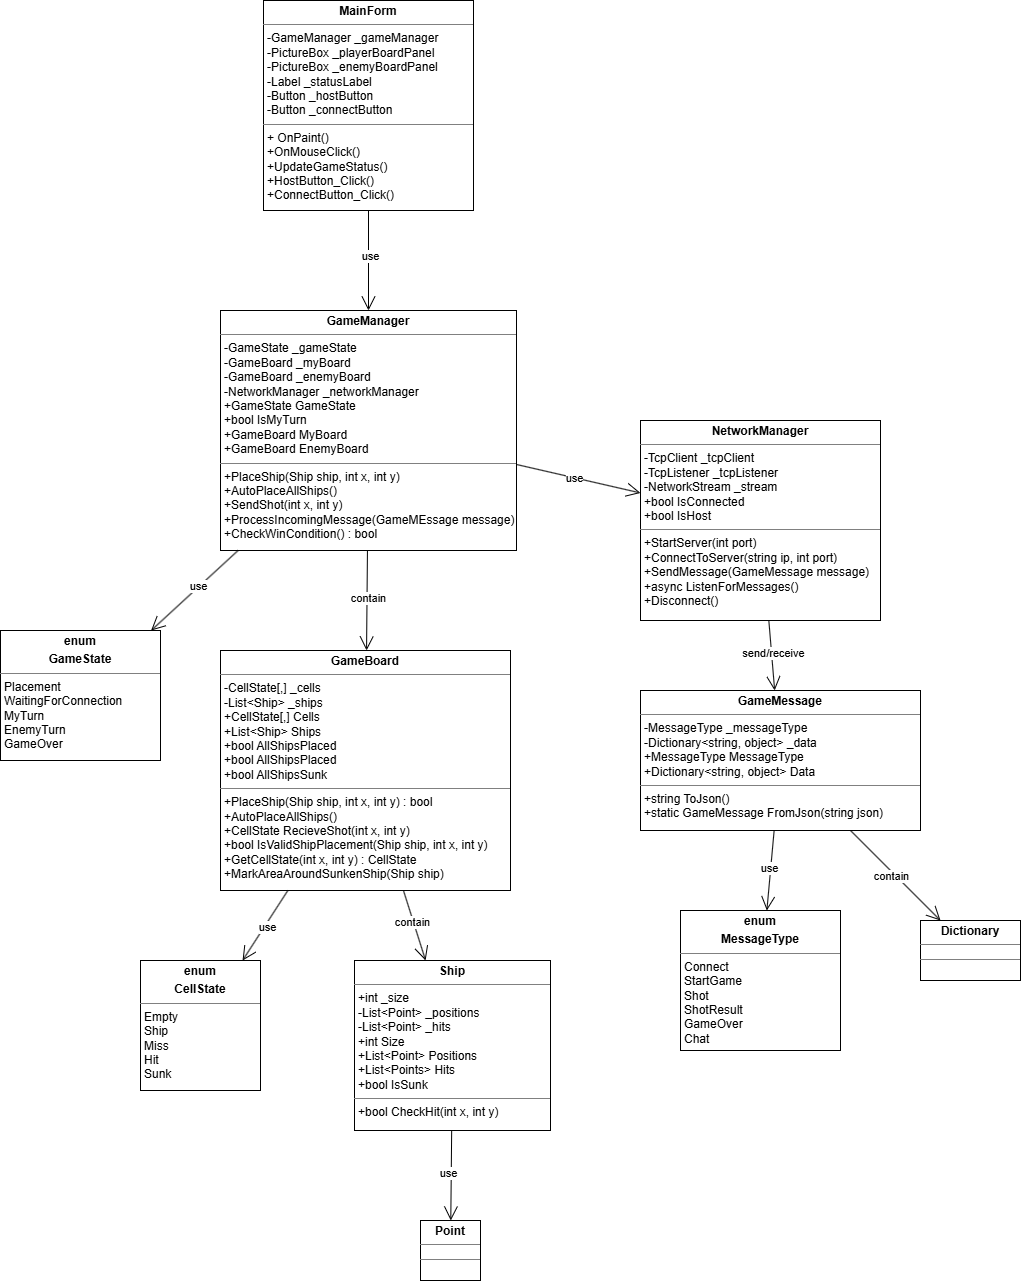

The diagram above was exported from draw.io. Its source (the exported page's mxGraphModel, read from the mxfile embedded in the PNG):
<mxGraphModel dx="4350" dy="2723" grid="1" gridSize="10" guides="1" tooltips="1" connect="1" arrows="1" fold="1" page="1" pageScale="1" pageWidth="827" pageHeight="1169" math="0" shadow="0">
  <root>
    <mxCell id="0" />
    <mxCell id="1" parent="0" />
    <mxCell id="EoANaRTdVlpWyDfjJylY-2" value="&lt;p style=&quot;margin:0px;margin-top:4px;text-align:center;&quot;&gt;&lt;b&gt;enum&lt;/b&gt;&lt;/p&gt;&lt;p style=&quot;margin:0px;margin-top:4px;text-align:center;&quot;&gt;&lt;b&gt;GameState&lt;/b&gt;&lt;/p&gt;&lt;hr size=&quot;1&quot; style=&quot;border-style:solid;&quot;&gt;&lt;p style=&quot;margin:0px;margin-left:4px;&quot;&gt;Placement&lt;/p&gt;&lt;p style=&quot;margin:0px;margin-left:4px;&quot;&gt;WaitingForConnection&lt;/p&gt;&lt;p style=&quot;margin:0px;margin-left:4px;&quot;&gt;MyTurn&lt;/p&gt;&lt;p style=&quot;margin:0px;margin-left:4px;&quot;&gt;EnemyTurn&lt;/p&gt;&lt;p style=&quot;margin:0px;margin-left:4px;&quot;&gt;GameOver&lt;/p&gt;&lt;p style=&quot;margin:0px;margin-left:4px;&quot;&gt;&lt;br&gt;&lt;/p&gt;" style="verticalAlign=top;align=left;overflow=fill;html=1;whiteSpace=wrap;" vertex="1" parent="1">
      <mxGeometry x="-30" y="590" width="160" height="130" as="geometry" />
    </mxCell>
    <mxCell id="EoANaRTdVlpWyDfjJylY-4" value="&lt;p style=&quot;margin:0px;margin-top:4px;text-align:center;&quot;&gt;&lt;b&gt;MainForm&lt;/b&gt;&lt;/p&gt;&lt;hr size=&quot;1&quot; style=&quot;border-style:solid;&quot;&gt;&lt;p style=&quot;margin:0px;margin-left:4px;&quot;&gt;-GameManager _gameManager&lt;/p&gt;&lt;p style=&quot;margin:0px;margin-left:4px;&quot;&gt;-PictureBox _playerBoardPanel&lt;/p&gt;&lt;p style=&quot;margin:0px;margin-left:4px;&quot;&gt;-PictureBox _enemyBoardPanel&lt;/p&gt;&lt;p style=&quot;margin:0px;margin-left:4px;&quot;&gt;-Label _statusLabel&lt;/p&gt;&lt;p style=&quot;margin:0px;margin-left:4px;&quot;&gt;-Button _hostButton&lt;/p&gt;&lt;p style=&quot;margin:0px;margin-left:4px;&quot;&gt;-Button _connectButton&lt;/p&gt;&lt;hr size=&quot;1&quot; style=&quot;border-style:solid;&quot;&gt;&lt;p style=&quot;margin:0px;margin-left:4px;&quot;&gt;+ OnPaint()&lt;/p&gt;&lt;p style=&quot;margin:0px;margin-left:4px;&quot;&gt;+OnMouseClick()&lt;/p&gt;&lt;p style=&quot;margin:0px;margin-left:4px;&quot;&gt;+UpdateGameStatus()&lt;/p&gt;&lt;p style=&quot;margin:0px;margin-left:4px;&quot;&gt;+HostButton_Click()&lt;/p&gt;&lt;p style=&quot;margin:0px;margin-left:4px;&quot;&gt;+ConnectButton_Click()&lt;/p&gt;" style="verticalAlign=top;align=left;overflow=fill;html=1;whiteSpace=wrap;" vertex="1" parent="1">
      <mxGeometry x="233" y="-40" width="210" height="210" as="geometry" />
    </mxCell>
    <mxCell id="EoANaRTdVlpWyDfjJylY-5" value="&lt;p style=&quot;margin:0px;margin-top:4px;text-align:center;&quot;&gt;&lt;b&gt;GameManager&lt;/b&gt;&lt;/p&gt;&lt;hr size=&quot;1&quot; style=&quot;border-style:solid;&quot;&gt;&lt;p style=&quot;margin:0px;margin-left:4px;&quot;&gt;-GameState _gameState&lt;/p&gt;&lt;p style=&quot;margin:0px;margin-left:4px;&quot;&gt;-GameBoard _myBoard&lt;/p&gt;&lt;p style=&quot;margin:0px;margin-left:4px;&quot;&gt;-GameBoard _enemyBoard&lt;/p&gt;&lt;p style=&quot;margin:0px;margin-left:4px;&quot;&gt;-NetworkManager _networkManager&lt;/p&gt;&lt;p style=&quot;margin:0px;margin-left:4px;&quot;&gt;+GameState GameState&lt;/p&gt;&lt;p style=&quot;margin:0px;margin-left:4px;&quot;&gt;+bool IsMyTurn&lt;/p&gt;&lt;p style=&quot;margin:0px;margin-left:4px;&quot;&gt;+GameBoard MyBoard&lt;/p&gt;&lt;p style=&quot;margin:0px;margin-left:4px;&quot;&gt;+GameBoard EnemyBoard&lt;/p&gt;&lt;hr size=&quot;1&quot; style=&quot;border-style:solid;&quot;&gt;&lt;p style=&quot;margin:0px;margin-left:4px;&quot;&gt;+PlaceShip(Ship ship, int x, int y)&lt;/p&gt;&lt;p style=&quot;margin:0px;margin-left:4px;&quot;&gt;+AutoPlaceAllShips()&lt;/p&gt;&lt;p style=&quot;margin:0px;margin-left:4px;&quot;&gt;+SendShot(int x, int y)&lt;/p&gt;&lt;p style=&quot;margin:0px;margin-left:4px;&quot;&gt;+ProcessIncomingMessage(GameMEssage message)&lt;/p&gt;&lt;p style=&quot;margin:0px;margin-left:4px;&quot;&gt;+CheckWinCondition() : bool&lt;/p&gt;" style="verticalAlign=top;align=left;overflow=fill;html=1;whiteSpace=wrap;" vertex="1" parent="1">
      <mxGeometry x="190" y="270" width="296" height="240" as="geometry" />
    </mxCell>
    <mxCell id="EoANaRTdVlpWyDfjJylY-6" value="&lt;p style=&quot;margin:0px;margin-top:4px;text-align:center;&quot;&gt;&lt;b&gt;GameBoard&lt;/b&gt;&lt;/p&gt;&lt;hr size=&quot;1&quot; style=&quot;border-style:solid;&quot;&gt;&lt;p style=&quot;margin:0px;margin-left:4px;&quot;&gt;-CellState[,] _cells&lt;/p&gt;&lt;p style=&quot;margin:0px;margin-left:4px;&quot;&gt;-List&amp;lt;Ship&amp;gt; _ships&lt;/p&gt;&lt;p style=&quot;margin:0px;margin-left:4px;&quot;&gt;+CellState[,] Cells&lt;/p&gt;&lt;p style=&quot;margin:0px;margin-left:4px;&quot;&gt;+List&amp;lt;Ship&amp;gt; Ships&lt;/p&gt;&lt;p style=&quot;margin:0px;margin-left:4px;&quot;&gt;+bool AllShipsPlaced&lt;/p&gt;&lt;p style=&quot;margin:0px;margin-left:4px;&quot;&gt;+bool AllShipsPlaced&lt;/p&gt;&lt;p style=&quot;margin:0px;margin-left:4px;&quot;&gt;+bool AllShipsSunk&lt;/p&gt;&lt;hr size=&quot;1&quot; style=&quot;border-style:solid;&quot;&gt;&lt;p style=&quot;margin:0px;margin-left:4px;&quot;&gt;+PlaceShip(Ship ship, int x, int y) : bool&lt;/p&gt;&lt;p style=&quot;margin:0px;margin-left:4px;&quot;&gt;+AutoPlaceAllShips()&lt;/p&gt;&lt;p style=&quot;margin:0px;margin-left:4px;&quot;&gt;+CellState RecieveShot(int x, int y)&lt;/p&gt;&lt;p style=&quot;margin:0px;margin-left:4px;&quot;&gt;+bool IsValidShipPlacement(Ship ship, int x, int y)&lt;/p&gt;&lt;p style=&quot;margin:0px;margin-left:4px;&quot;&gt;+GetCellState(int x, int y) : CellState&lt;/p&gt;&lt;p style=&quot;margin:0px;margin-left:4px;&quot;&gt;+MarkAreaAroundSunkenShip(Ship ship)&lt;/p&gt;" style="verticalAlign=top;align=left;overflow=fill;html=1;whiteSpace=wrap;" vertex="1" parent="1">
      <mxGeometry x="190" y="610" width="290" height="240" as="geometry" />
    </mxCell>
    <mxCell id="EoANaRTdVlpWyDfjJylY-7" value="&lt;p style=&quot;margin:0px;margin-top:4px;text-align:center;&quot;&gt;&lt;b&gt;NetworkManager&lt;/b&gt;&lt;/p&gt;&lt;hr size=&quot;1&quot; style=&quot;border-style:solid;&quot;&gt;&lt;p style=&quot;margin:0px;margin-left:4px;&quot;&gt;-TcpClient _tcpClient&lt;/p&gt;&lt;p style=&quot;margin:0px;margin-left:4px;&quot;&gt;-TcpListener _tcpListener&lt;/p&gt;&lt;p style=&quot;margin:0px;margin-left:4px;&quot;&gt;-NetworkStream _stream&lt;/p&gt;&lt;p style=&quot;margin:0px;margin-left:4px;&quot;&gt;+bool IsConnected&lt;/p&gt;&lt;p style=&quot;margin:0px;margin-left:4px;&quot;&gt;+bool IsHost&lt;/p&gt;&lt;hr size=&quot;1&quot; style=&quot;border-style:solid;&quot;&gt;&lt;p style=&quot;margin:0px;margin-left:4px;&quot;&gt;+StartServer(int port)&lt;/p&gt;&lt;p style=&quot;margin:0px;margin-left:4px;&quot;&gt;+ConnectToServer(string ip, int port)&lt;/p&gt;&lt;p style=&quot;margin:0px;margin-left:4px;&quot;&gt;+SendMessage(GameMessage message)&lt;/p&gt;&lt;p style=&quot;margin:0px;margin-left:4px;&quot;&gt;+async ListenForMessages()&lt;/p&gt;&lt;p style=&quot;margin:0px;margin-left:4px;&quot;&gt;+Disconnect()&lt;/p&gt;" style="verticalAlign=top;align=left;overflow=fill;html=1;whiteSpace=wrap;" vertex="1" parent="1">
      <mxGeometry x="610" y="380" width="240" height="200" as="geometry" />
    </mxCell>
    <mxCell id="EoANaRTdVlpWyDfjJylY-8" value="&lt;p style=&quot;margin:0px;margin-top:4px;text-align:center;&quot;&gt;&lt;b&gt;GameMessage&lt;/b&gt;&lt;/p&gt;&lt;hr size=&quot;1&quot; style=&quot;border-style:solid;&quot;&gt;&lt;p style=&quot;margin:0px;margin-left:4px;&quot;&gt;-MessageType _messageType&lt;/p&gt;&lt;p style=&quot;margin:0px;margin-left:4px;&quot;&gt;-Dictionary&amp;lt;string, object&amp;gt; _data&lt;/p&gt;&lt;p style=&quot;margin:0px;margin-left:4px;&quot;&gt;+MessageType MessageType&lt;/p&gt;&lt;p style=&quot;margin:0px;margin-left:4px;&quot;&gt;+Dictionary&amp;lt;string, object&amp;gt; Data&lt;/p&gt;&lt;hr size=&quot;1&quot; style=&quot;border-style:solid;&quot;&gt;&lt;p style=&quot;margin:0px;margin-left:4px;&quot;&gt;+string ToJson()&lt;/p&gt;&lt;p style=&quot;margin:0px;margin-left:4px;&quot;&gt;+static GameMessage FromJson(string json)&lt;/p&gt;" style="verticalAlign=top;align=left;overflow=fill;html=1;whiteSpace=wrap;" vertex="1" parent="1">
      <mxGeometry x="610" y="650" width="280" height="140" as="geometry" />
    </mxCell>
    <mxCell id="EoANaRTdVlpWyDfjJylY-9" value="&lt;p style=&quot;margin:0px;margin-top:4px;text-align:center;&quot;&gt;&lt;b&gt;Ship&lt;/b&gt;&lt;/p&gt;&lt;hr size=&quot;1&quot; style=&quot;border-style:solid;&quot;&gt;&lt;p style=&quot;margin:0px;margin-left:4px;&quot;&gt;+int _size&lt;/p&gt;&lt;p style=&quot;margin:0px;margin-left:4px;&quot;&gt;-List&amp;lt;Point&amp;gt; _positions&lt;/p&gt;&lt;p style=&quot;margin:0px;margin-left:4px;&quot;&gt;-List&amp;lt;Point&amp;gt; _hits&lt;/p&gt;&lt;p style=&quot;margin:0px;margin-left:4px;&quot;&gt;+int Size&lt;/p&gt;&lt;p style=&quot;margin:0px;margin-left:4px;&quot;&gt;+List&amp;lt;Point&amp;gt; Positions&lt;/p&gt;&lt;p style=&quot;margin:0px;margin-left:4px;&quot;&gt;+List&amp;lt;Points&amp;gt; Hits&lt;/p&gt;&lt;p style=&quot;margin:0px;margin-left:4px;&quot;&gt;+bool IsSunk&lt;/p&gt;&lt;hr size=&quot;1&quot; style=&quot;border-style:solid;&quot;&gt;&lt;p style=&quot;margin:0px;margin-left:4px;&quot;&gt;+bool CheckHit(int x, int y)&lt;/p&gt;" style="verticalAlign=top;align=left;overflow=fill;html=1;whiteSpace=wrap;" vertex="1" parent="1">
      <mxGeometry x="324" y="920" width="196" height="170" as="geometry" />
    </mxCell>
    <mxCell id="EoANaRTdVlpWyDfjJylY-10" value="&lt;p style=&quot;margin:0px;margin-top:4px;text-align:center;&quot;&gt;&lt;b&gt;enum&lt;/b&gt;&lt;/p&gt;&lt;p style=&quot;margin:0px;margin-top:4px;text-align:center;&quot;&gt;&lt;b&gt;CellState&lt;/b&gt;&lt;/p&gt;&lt;hr size=&quot;1&quot; style=&quot;border-style:solid;&quot;&gt;&lt;p style=&quot;margin:0px;margin-left:4px;&quot;&gt;Empty&lt;/p&gt;&lt;p style=&quot;margin:0px;margin-left:4px;&quot;&gt;Ship&lt;/p&gt;&lt;p style=&quot;margin:0px;margin-left:4px;&quot;&gt;Miss&lt;/p&gt;&lt;p style=&quot;margin:0px;margin-left:4px;&quot;&gt;Hit&lt;/p&gt;&lt;p style=&quot;margin:0px;margin-left:4px;&quot;&gt;Sunk&lt;/p&gt;&lt;p style=&quot;margin:0px;margin-left:4px;&quot;&gt;&lt;br&gt;&lt;/p&gt;" style="verticalAlign=top;align=left;overflow=fill;html=1;whiteSpace=wrap;" vertex="1" parent="1">
      <mxGeometry x="110" y="920" width="120" height="130" as="geometry" />
    </mxCell>
    <mxCell id="EoANaRTdVlpWyDfjJylY-11" value="&lt;p style=&quot;margin:0px;margin-top:4px;text-align:center;&quot;&gt;&lt;b&gt;Point&lt;/b&gt;&lt;/p&gt;&lt;hr size=&quot;1&quot; style=&quot;border-style:solid;&quot;&gt;&lt;div style=&quot;height:2px;&quot;&gt;&lt;/div&gt;&lt;hr size=&quot;1&quot; style=&quot;border-style:solid;&quot;&gt;&lt;div style=&quot;height:2px;&quot;&gt;&lt;/div&gt;" style="verticalAlign=top;align=left;overflow=fill;html=1;whiteSpace=wrap;" vertex="1" parent="1">
      <mxGeometry x="390" y="1180" width="60" height="60" as="geometry" />
    </mxCell>
    <mxCell id="EoANaRTdVlpWyDfjJylY-12" value="&lt;p style=&quot;margin:0px;margin-top:4px;text-align:center;&quot;&gt;&lt;b&gt;enum&lt;/b&gt;&lt;/p&gt;&lt;p style=&quot;margin:0px;margin-top:4px;text-align:center;&quot;&gt;&lt;b&gt;MessageType&lt;/b&gt;&lt;/p&gt;&lt;hr size=&quot;1&quot; style=&quot;border-style:solid;&quot;&gt;&lt;p style=&quot;margin:0px;margin-left:4px;&quot;&gt;Connect&lt;/p&gt;&lt;p style=&quot;margin:0px;margin-left:4px;&quot;&gt;StartGame&lt;/p&gt;&lt;p style=&quot;margin:0px;margin-left:4px;&quot;&gt;Shot&lt;/p&gt;&lt;p style=&quot;margin:0px;margin-left:4px;&quot;&gt;ShotResult&lt;/p&gt;&lt;p style=&quot;margin:0px;margin-left:4px;&quot;&gt;GameOver&lt;/p&gt;&lt;p style=&quot;margin:0px;margin-left:4px;&quot;&gt;Chat&lt;/p&gt;&lt;p style=&quot;margin:0px;margin-left:4px;&quot;&gt;&lt;br&gt;&lt;/p&gt;" style="verticalAlign=top;align=left;overflow=fill;html=1;whiteSpace=wrap;" vertex="1" parent="1">
      <mxGeometry x="650" y="870" width="160" height="140" as="geometry" />
    </mxCell>
    <mxCell id="EoANaRTdVlpWyDfjJylY-14" value="&lt;p style=&quot;margin:0px;margin-top:4px;text-align:center;&quot;&gt;&lt;b&gt;Dictionary&lt;/b&gt;&lt;/p&gt;&lt;hr size=&quot;1&quot; style=&quot;border-style:solid;&quot;&gt;&lt;div style=&quot;height:2px;&quot;&gt;&lt;/div&gt;&lt;hr size=&quot;1&quot; style=&quot;border-style:solid;&quot;&gt;&lt;div style=&quot;height:2px;&quot;&gt;&lt;/div&gt;" style="verticalAlign=top;align=left;overflow=fill;html=1;whiteSpace=wrap;" vertex="1" parent="1">
      <mxGeometry x="890" y="880" width="100" height="60" as="geometry" />
    </mxCell>
    <mxCell id="EoANaRTdVlpWyDfjJylY-15" value="" style="endArrow=open;endFill=1;endSize=12;html=1;rounded=0;" edge="1" parent="1" source="EoANaRTdVlpWyDfjJylY-4" target="EoANaRTdVlpWyDfjJylY-5">
      <mxGeometry width="160" relative="1" as="geometry">
        <mxPoint x="160" y="250" as="sourcePoint" />
        <mxPoint x="320" y="250" as="targetPoint" />
      </mxGeometry>
    </mxCell>
    <mxCell id="EoANaRTdVlpWyDfjJylY-22" value="use" style="edgeLabel;html=1;align=center;verticalAlign=middle;resizable=0;points=[];" vertex="1" connectable="0" parent="EoANaRTdVlpWyDfjJylY-15">
      <mxGeometry x="-0.1044" y="1" relative="1" as="geometry">
        <mxPoint as="offset" />
      </mxGeometry>
    </mxCell>
    <mxCell id="EoANaRTdVlpWyDfjJylY-19" value="" style="endArrow=open;endFill=1;endSize=12;html=1;rounded=0;" edge="1" parent="1" source="EoANaRTdVlpWyDfjJylY-5" target="EoANaRTdVlpWyDfjJylY-2">
      <mxGeometry width="160" relative="1" as="geometry">
        <mxPoint x="400" y="250" as="sourcePoint" />
        <mxPoint x="560" y="250" as="targetPoint" />
      </mxGeometry>
    </mxCell>
    <mxCell id="EoANaRTdVlpWyDfjJylY-20" value="use" style="edgeLabel;html=1;align=center;verticalAlign=middle;resizable=0;points=[];" vertex="1" connectable="0" parent="EoANaRTdVlpWyDfjJylY-19">
      <mxGeometry x="-0.1104" y="-1" relative="1" as="geometry">
        <mxPoint as="offset" />
      </mxGeometry>
    </mxCell>
    <mxCell id="EoANaRTdVlpWyDfjJylY-23" value="" style="endArrow=open;endFill=1;endSize=12;html=1;rounded=0;" edge="1" parent="1" source="EoANaRTdVlpWyDfjJylY-5" target="EoANaRTdVlpWyDfjJylY-6">
      <mxGeometry width="160" relative="1" as="geometry">
        <mxPoint x="120" y="630" as="sourcePoint" />
        <mxPoint x="280" y="630" as="targetPoint" />
      </mxGeometry>
    </mxCell>
    <mxCell id="EoANaRTdVlpWyDfjJylY-24" value="contain" style="edgeLabel;html=1;align=center;verticalAlign=middle;resizable=0;points=[];" vertex="1" connectable="0" parent="EoANaRTdVlpWyDfjJylY-23">
      <mxGeometry x="-0.0671" y="1" relative="1" as="geometry">
        <mxPoint as="offset" />
      </mxGeometry>
    </mxCell>
    <mxCell id="EoANaRTdVlpWyDfjJylY-25" value="" style="endArrow=open;endFill=1;endSize=12;html=1;rounded=0;" edge="1" parent="1" source="EoANaRTdVlpWyDfjJylY-5" target="EoANaRTdVlpWyDfjJylY-7">
      <mxGeometry width="160" relative="1" as="geometry">
        <mxPoint x="440" y="520" as="sourcePoint" />
        <mxPoint x="600" y="520" as="targetPoint" />
      </mxGeometry>
    </mxCell>
    <mxCell id="EoANaRTdVlpWyDfjJylY-26" value="use" style="edgeLabel;html=1;align=center;verticalAlign=middle;resizable=0;points=[];" vertex="1" connectable="0" parent="EoANaRTdVlpWyDfjJylY-25">
      <mxGeometry x="-0.0648" relative="1" as="geometry">
        <mxPoint as="offset" />
      </mxGeometry>
    </mxCell>
    <mxCell id="EoANaRTdVlpWyDfjJylY-27" value="" style="endArrow=open;endFill=1;endSize=12;html=1;rounded=0;" edge="1" parent="1" source="EoANaRTdVlpWyDfjJylY-7" target="EoANaRTdVlpWyDfjJylY-8">
      <mxGeometry width="160" relative="1" as="geometry">
        <mxPoint x="540" y="710" as="sourcePoint" />
        <mxPoint x="700" y="710" as="targetPoint" />
      </mxGeometry>
    </mxCell>
    <mxCell id="EoANaRTdVlpWyDfjJylY-29" value="send/receive" style="edgeLabel;html=1;align=center;verticalAlign=middle;resizable=0;points=[];" vertex="1" connectable="0" parent="EoANaRTdVlpWyDfjJylY-27">
      <mxGeometry x="-0.0715" y="1" relative="1" as="geometry">
        <mxPoint as="offset" />
      </mxGeometry>
    </mxCell>
    <mxCell id="EoANaRTdVlpWyDfjJylY-30" value="" style="endArrow=open;endFill=1;endSize=12;html=1;rounded=0;" edge="1" parent="1" source="EoANaRTdVlpWyDfjJylY-6" target="EoANaRTdVlpWyDfjJylY-10">
      <mxGeometry width="160" relative="1" as="geometry">
        <mxPoint x="210" y="860" as="sourcePoint" />
        <mxPoint x="370" y="860" as="targetPoint" />
      </mxGeometry>
    </mxCell>
    <mxCell id="EoANaRTdVlpWyDfjJylY-31" value="use" style="edgeLabel;html=1;align=center;verticalAlign=middle;resizable=0;points=[];" vertex="1" connectable="0" parent="EoANaRTdVlpWyDfjJylY-30">
      <mxGeometry x="0.001" y="2" relative="1" as="geometry">
        <mxPoint as="offset" />
      </mxGeometry>
    </mxCell>
    <mxCell id="EoANaRTdVlpWyDfjJylY-32" value="" style="endArrow=open;endFill=1;endSize=12;html=1;rounded=0;" edge="1" parent="1" source="EoANaRTdVlpWyDfjJylY-6" target="EoANaRTdVlpWyDfjJylY-9">
      <mxGeometry width="160" relative="1" as="geometry">
        <mxPoint x="210" y="860" as="sourcePoint" />
        <mxPoint x="370" y="860" as="targetPoint" />
      </mxGeometry>
    </mxCell>
    <mxCell id="EoANaRTdVlpWyDfjJylY-33" value="contain" style="edgeLabel;html=1;align=center;verticalAlign=middle;resizable=0;points=[];" vertex="1" connectable="0" parent="EoANaRTdVlpWyDfjJylY-32">
      <mxGeometry x="-0.1085" y="-1" relative="1" as="geometry">
        <mxPoint as="offset" />
      </mxGeometry>
    </mxCell>
    <mxCell id="EoANaRTdVlpWyDfjJylY-34" value="" style="endArrow=open;endFill=1;endSize=12;html=1;rounded=0;" edge="1" parent="1" source="EoANaRTdVlpWyDfjJylY-9" target="EoANaRTdVlpWyDfjJylY-11">
      <mxGeometry width="160" relative="1" as="geometry">
        <mxPoint x="350" y="1140" as="sourcePoint" />
        <mxPoint x="510" y="1140" as="targetPoint" />
      </mxGeometry>
    </mxCell>
    <mxCell id="EoANaRTdVlpWyDfjJylY-35" value="use" style="edgeLabel;html=1;align=center;verticalAlign=middle;resizable=0;points=[];" vertex="1" connectable="0" parent="EoANaRTdVlpWyDfjJylY-34">
      <mxGeometry x="-0.0418" y="-3" relative="1" as="geometry">
        <mxPoint as="offset" />
      </mxGeometry>
    </mxCell>
    <mxCell id="EoANaRTdVlpWyDfjJylY-36" value="" style="endArrow=open;endFill=1;endSize=12;html=1;rounded=0;" edge="1" parent="1" source="EoANaRTdVlpWyDfjJylY-8" target="EoANaRTdVlpWyDfjJylY-12">
      <mxGeometry width="160" relative="1" as="geometry">
        <mxPoint x="770" y="810" as="sourcePoint" />
        <mxPoint x="930" y="810" as="targetPoint" />
      </mxGeometry>
    </mxCell>
    <mxCell id="EoANaRTdVlpWyDfjJylY-37" value="use" style="edgeLabel;html=1;align=center;verticalAlign=middle;resizable=0;points=[];" vertex="1" connectable="0" parent="EoANaRTdVlpWyDfjJylY-36">
      <mxGeometry x="-0.0492" y="-2" relative="1" as="geometry">
        <mxPoint as="offset" />
      </mxGeometry>
    </mxCell>
    <mxCell id="EoANaRTdVlpWyDfjJylY-38" value="" style="endArrow=open;endFill=1;endSize=12;html=1;rounded=0;" edge="1" parent="1" source="EoANaRTdVlpWyDfjJylY-8" target="EoANaRTdVlpWyDfjJylY-14">
      <mxGeometry width="160" relative="1" as="geometry">
        <mxPoint x="770" y="810" as="sourcePoint" />
        <mxPoint x="930" y="810" as="targetPoint" />
      </mxGeometry>
    </mxCell>
    <mxCell id="EoANaRTdVlpWyDfjJylY-39" value="contain" style="edgeLabel;html=1;align=center;verticalAlign=middle;resizable=0;points=[];" vertex="1" connectable="0" parent="EoANaRTdVlpWyDfjJylY-38">
      <mxGeometry x="-0.037" y="-4" relative="1" as="geometry">
        <mxPoint as="offset" />
      </mxGeometry>
    </mxCell>
  </root>
</mxGraphModel>